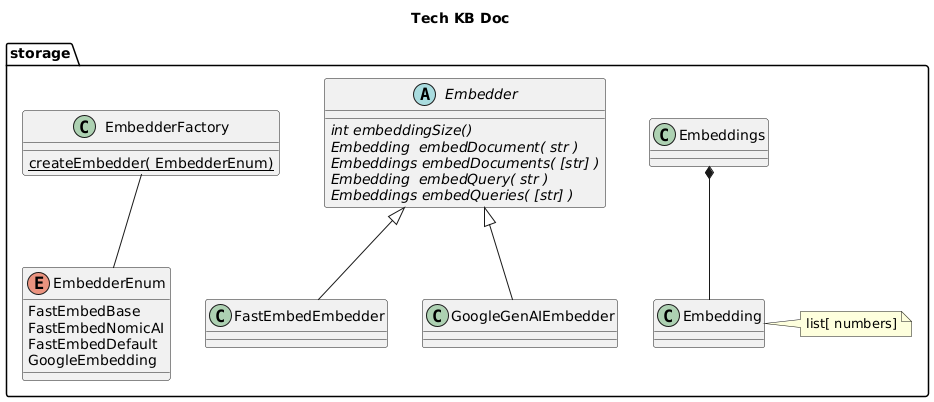

The diagram above was rendered by PlantUML. Its source (embedded in the PNG):
@startuml
!define RECTANGLE class

' Generate using:

' java -jar /home/minguzzi/download/plantUML/plantuml-1.2025.2.jar -o${REPO_ROOT}/docs/tech_kb_project/uml_schemas ${REPO_ROOT}/docs/tech_kb_project/storage.puml

title Tech KB Doc


package storage
{
enum EmbedderEnum {
  FastEmbedBase
  FastEmbedNomicAI
  FastEmbedDefault
  GoogleEmbedding
}

class Embedding
note right of Embedding
  list[ numbers]
end note

class Embeddings
Embeddings *-- Embedding

abstract class Embedder
{
  {abstract} int embeddingSize()
  {abstract} Embedding  embedDocument( str )
  {abstract} Embeddings embedDocuments( [str] )
  {abstract} Embedding  embedQuery( str )
  {abstract} Embeddings embedQueries( [str] )
}

Embedder <|-- FastEmbedEmbedder
Embedder <|-- GoogleGenAIEmbedder

class EmbedderFactory
{
  {static} createEmbedder( EmbedderEnum)
}

EmbedderFactory -- EmbedderEnum

}
' package storage

@enduml